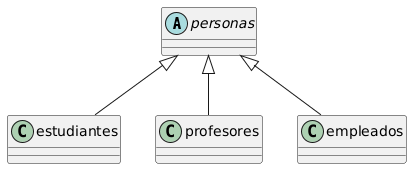

The diagram above was rendered by PlantUML. Its source (embedded in the PNG):
@startuml
abstract class personas
class estudiantes
class profesores
class empleados
estudiantes -up-|> personas
profesores -up-|> personas
empleados -up-|> personas
@enduml